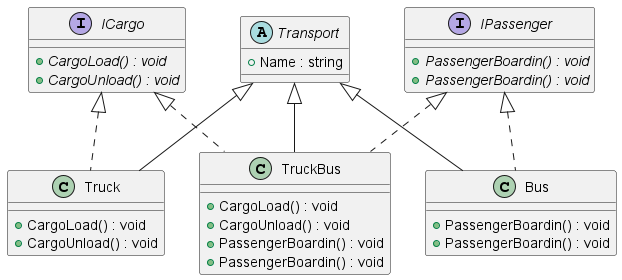

The diagram above was rendered by PlantUML. Its source (embedded in the PNG):
@startuml
'https://plantuml.com/class-diagram

abstract Transport {
+ Name : string
}

interface ICargo {
+ {abstract} CargoLoad() : void
+ {abstract} CargoUnload() : void
}

interface IPassenger {
+ {abstract} PassengerBoardin() : void
+ {abstract} PassengerBoardin() : void
}

Transport <|-- TruckBus
ICargo <|.. TruckBus
IPassenger <|.. TruckBus
class TruckBus {
+ CargoLoad() : void
+ CargoUnload() : void
+ PassengerBoardin() : void
+ PassengerBoardin() : void
}

Transport <|-- Bus
IPassenger <|.. Bus
class Bus {
+ PassengerBoardin() : void
+ PassengerBoardin() : void
}

Transport <|-- Truck
ICargo <|.. Truck
class Truck {
+ CargoLoad() : void
+ CargoUnload() : void
}

@enduml